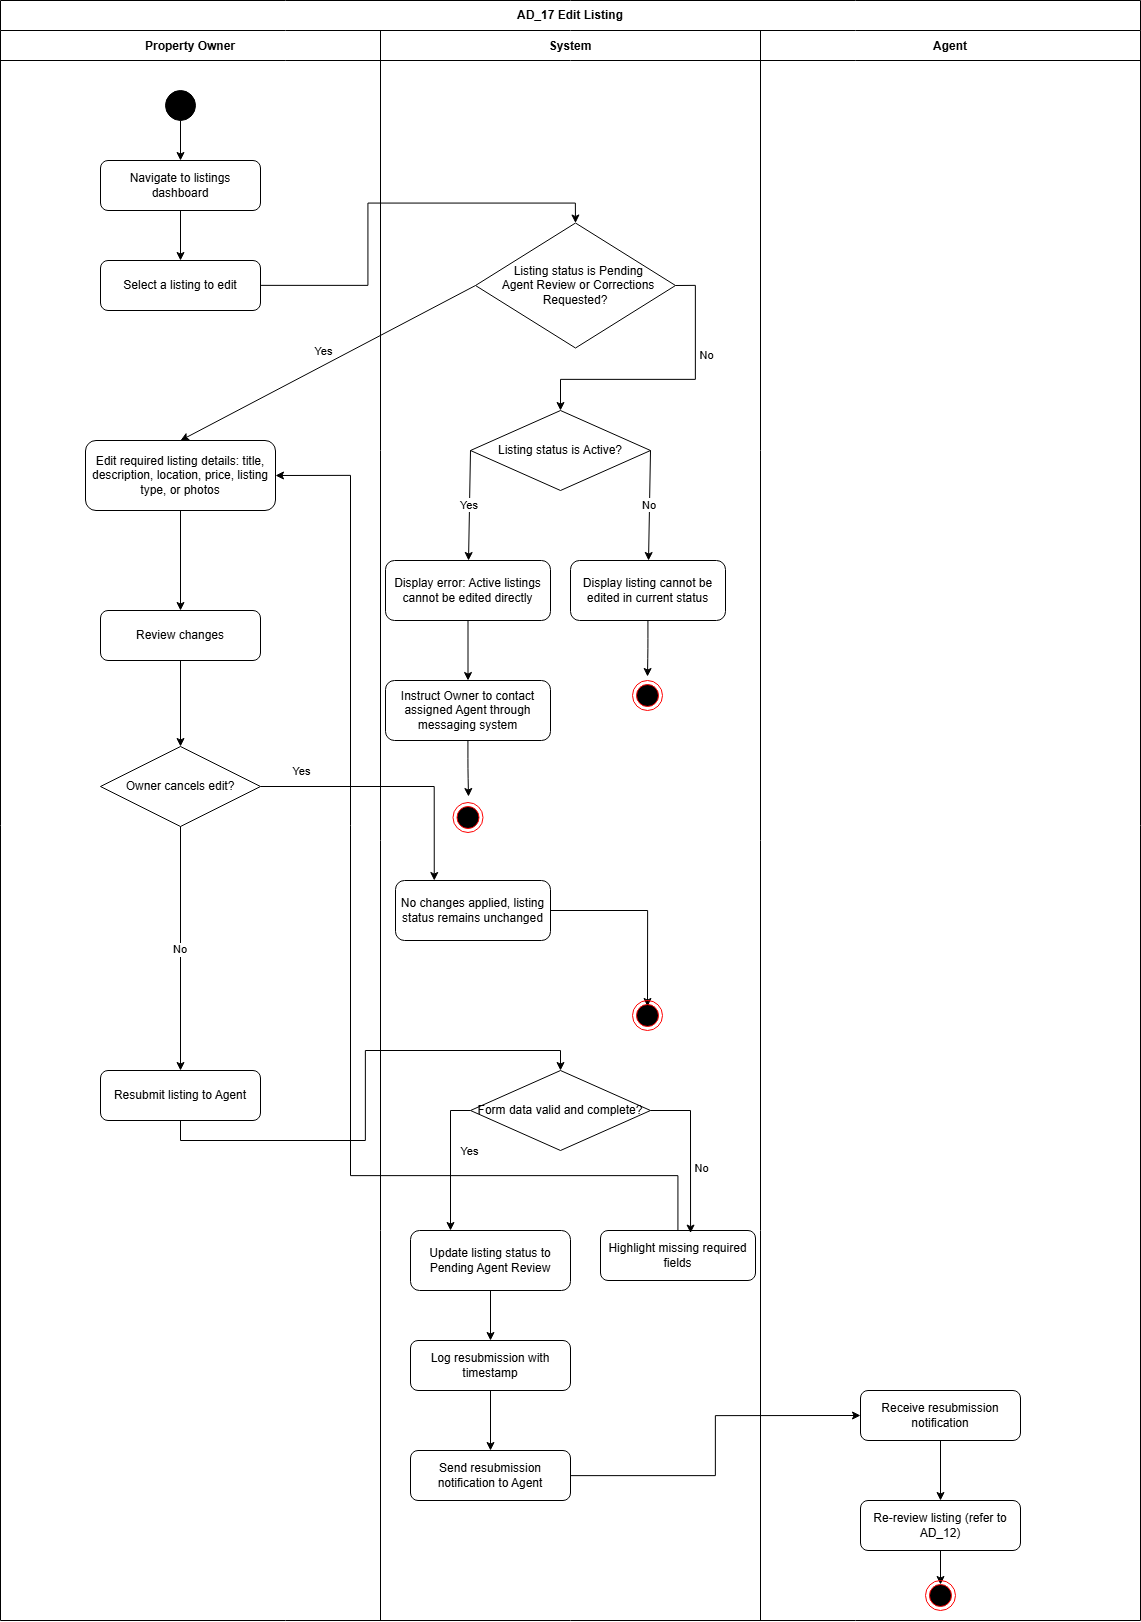

The diagram above was exported from draw.io. Its source (the exported page's mxGraphModel, read from the mxfile embedded in the PNG):
<mxGraphModel dx="3074" dy="1606" grid="1" gridSize="10" guides="1" tooltips="1" connect="1" arrows="1" fold="1" page="1" pageScale="1" pageWidth="1169" pageHeight="1654" math="0" shadow="0">
  <root>
    <mxCell id="0" />
    <mxCell id="1" parent="0" />
    <mxCell id="pool" parent="1" style="shape=table;html=1;whiteSpace=wrap;startSize=30;container=1;collapsible=0;childLayout=tableLayout;fixedRows=1;rowLines=0;fontStyle=1;align=center;resizeLast=1;fontSize=12;strokeColor=#000000;fillColor=none;" value="AD_17 Edit Listing" vertex="1">
      <mxGeometry height="1620" width="1140" x="10" y="10" as="geometry" />
    </mxCell>
    <mxCell id="header_row" parent="pool" style="shape=tableRow;html=1;startSize=0;swimlaneHead=0;swimlaneBody=0;fillColor=none;collapsible=0;dropTarget=0;points=[[0,0.5],[1,0.5]];portConstraint=eastwest;fontSize=0;top=0;left=0;right=0;bottom=1;strokeColor=#000000;" value="" vertex="1">
      <mxGeometry height="30" width="1140" y="30" as="geometry" />
    </mxCell>
    <mxCell id="h_owner" parent="header_row" style="shape=partialRectangle;connectable=0;fillColor=none;top=0;left=0;bottom=0;right=0;fontStyle=1;overflow=hidden;strokeColor=#000000;align=center;" value="Property Owner" vertex="1">
      <mxGeometry height="30" width="380" as="geometry">
        <mxRectangle height="30" width="380" as="alternateBounds" />
      </mxGeometry>
    </mxCell>
    <mxCell id="h_system" parent="header_row" style="shape=partialRectangle;connectable=0;fillColor=none;top=0;left=0;bottom=0;right=0;fontStyle=1;overflow=hidden;strokeColor=#000000;align=center;" value="System" vertex="1">
      <mxGeometry height="30" width="380" x="380" as="geometry">
        <mxRectangle height="30" width="380" as="alternateBounds" />
      </mxGeometry>
    </mxCell>
    <mxCell id="h_agent" parent="header_row" style="shape=partialRectangle;connectable=0;fillColor=none;top=0;left=0;bottom=0;right=0;fontStyle=1;overflow=hidden;strokeColor=#000000;align=center;" value="Agent" vertex="1">
      <mxGeometry height="30" width="380" x="760" as="geometry">
        <mxRectangle height="30" width="380" as="alternateBounds" />
      </mxGeometry>
    </mxCell>
    <mxCell id="body_row" parent="pool" style="shape=tableRow;html=1;startSize=0;swimlaneHead=0;swimlaneBody=0;fillColor=none;collapsible=0;dropTarget=0;points=[[0,0.5],[1,0.5]];portConstraint=eastwest;fontSize=0;top=0;left=0;right=0;bottom=0;strokeColor=#000000;" value="" vertex="1">
      <mxGeometry height="1560" width="1140" y="60" as="geometry" />
    </mxCell>
    <mxCell id="lane1" parent="body_row" style="shape=partialRectangle;connectable=0;fillColor=none;top=0;left=0;bottom=0;right=0;overflow=hidden;strokeColor=#000000;" value="" vertex="1">
      <mxGeometry height="1560" width="380" as="geometry">
        <mxRectangle height="1560" width="380" as="alternateBounds" />
      </mxGeometry>
    </mxCell>
    <mxCell id="lane2" parent="body_row" style="shape=partialRectangle;connectable=0;fillColor=none;top=0;left=0;bottom=0;right=0;overflow=hidden;strokeColor=#000000;" value="" vertex="1">
      <mxGeometry height="1560" width="380" x="380" as="geometry">
        <mxRectangle height="1560" width="380" as="alternateBounds" />
      </mxGeometry>
    </mxCell>
    <mxCell id="lane3" parent="body_row" style="shape=partialRectangle;connectable=0;fillColor=none;top=0;left=0;bottom=0;right=0;overflow=hidden;strokeColor=#000000;" value="" vertex="1">
      <mxGeometry height="1560" width="380" x="760" as="geometry">
        <mxRectangle height="1560" width="380" as="alternateBounds" />
      </mxGeometry>
    </mxCell>
    <mxCell id="start" parent="1" style="ellipse;aspect=fixed;fillColor=#000000;strokeColor=#000000;" value="" vertex="1">
      <mxGeometry height="30" width="30" x="175" y="100" as="geometry" />
    </mxCell>
    <mxCell id="n_navigate" parent="1" style="rounded=1;whiteSpace=wrap;html=1;" value="Navigate to listings dashboard" vertex="1">
      <mxGeometry height="50" width="160" x="110" y="170" as="geometry" />
    </mxCell>
    <mxCell id="ele6CZncGyTb1T5BTohQ-1" edge="1" parent="1" source="n_select" style="edgeStyle=orthogonalEdgeStyle;rounded=0;orthogonalLoop=1;jettySize=auto;html=1;entryX=0.5;entryY=0;entryDx=0;entryDy=0;" target="s_editable">
      <mxGeometry relative="1" as="geometry" />
    </mxCell>
    <mxCell id="n_select" parent="1" style="rounded=1;whiteSpace=wrap;html=1;" value="Select a listing to edit" vertex="1">
      <mxGeometry height="50" width="160" x="110" y="270" as="geometry" />
    </mxCell>
    <mxCell id="n_edit" parent="1" style="rounded=1;whiteSpace=wrap;html=1;" value="Edit required listing details: title, description, location, price, listing type, or photos" vertex="1">
      <mxGeometry height="70" width="190" x="95" y="450" as="geometry" />
    </mxCell>
    <mxCell id="n_review" parent="1" style="rounded=1;whiteSpace=wrap;html=1;" value="Review changes" vertex="1">
      <mxGeometry height="50" width="160" x="110" y="620" as="geometry" />
    </mxCell>
    <mxCell id="ukNJiYCCSjhomr1L8LQr-9" edge="1" parent="1" source="n_cancels" style="edgeStyle=orthogonalEdgeStyle;rounded=0;orthogonalLoop=1;jettySize=auto;html=1;entryX=0.25;entryY=0;entryDx=0;entryDy=0;" target="s_nochange">
      <mxGeometry relative="1" as="geometry" />
    </mxCell>
    <mxCell id="ukNJiYCCSjhomr1L8LQr-10" connectable="0" parent="ukNJiYCCSjhomr1L8LQr-9" style="edgeLabel;html=1;align=center;verticalAlign=middle;resizable=0;points=[];" value="Yes" vertex="1">
      <mxGeometry relative="1" x="-0.7401" y="1" as="geometry">
        <mxPoint x="5" y="-15" as="offset" />
      </mxGeometry>
    </mxCell>
    <mxCell id="n_cancels" parent="1" style="rhombus;whiteSpace=wrap;html=1;" value="Owner cancels edit?" vertex="1">
      <mxGeometry height="80" width="160" x="110" y="756" as="geometry" />
    </mxCell>
    <mxCell id="JBCNSuFCpRYMN-Nq9wuU-11" edge="1" parent="1" source="n_resubmit" style="edgeStyle=orthogonalEdgeStyle;rounded=0;orthogonalLoop=1;jettySize=auto;html=1;entryX=0.5;entryY=0;entryDx=0;entryDy=0;exitX=0.5;exitY=1;exitDx=0;exitDy=0;" target="s_formvalid">
      <mxGeometry relative="1" as="geometry" />
    </mxCell>
    <mxCell id="n_resubmit" parent="1" style="rounded=1;whiteSpace=wrap;html=1;" value="Resubmit listing to Agent" vertex="1">
      <mxGeometry height="50" width="160" x="110" y="1080" as="geometry" />
    </mxCell>
    <mxCell id="ukNJiYCCSjhomr1L8LQr-4" edge="1" parent="1" source="s_editable" style="edgeStyle=orthogonalEdgeStyle;rounded=0;orthogonalLoop=1;jettySize=auto;html=1;entryX=0.5;entryY=0;entryDx=0;entryDy=0;exitX=1;exitY=0.5;exitDx=0;exitDy=0;" target="s_active">
      <mxGeometry relative="1" as="geometry" />
    </mxCell>
    <mxCell id="ukNJiYCCSjhomr1L8LQr-5" connectable="0" parent="ukNJiYCCSjhomr1L8LQr-4" style="edgeLabel;html=1;align=center;verticalAlign=middle;resizable=0;points=[];" value="No" vertex="1">
      <mxGeometry relative="1" x="-0.3706" as="geometry">
        <mxPoint x="10" as="offset" />
      </mxGeometry>
    </mxCell>
    <mxCell id="ukNJiYCCSjhomr1L8LQr-7" edge="1" parent="1" source="s_editable" style="rounded=0;orthogonalLoop=1;jettySize=auto;html=1;entryX=0.5;entryY=0;entryDx=0;entryDy=0;exitX=0;exitY=0.5;exitDx=0;exitDy=0;" target="n_edit">
      <mxGeometry relative="1" as="geometry" />
    </mxCell>
    <mxCell id="ukNJiYCCSjhomr1L8LQr-8" connectable="0" parent="ukNJiYCCSjhomr1L8LQr-7" style="edgeLabel;html=1;align=center;verticalAlign=middle;resizable=0;points=[];" value="Yes" vertex="1">
      <mxGeometry relative="1" x="-0.017" y="3" as="geometry">
        <mxPoint x="-11" y="-14" as="offset" />
      </mxGeometry>
    </mxCell>
    <mxCell id="s_editable" parent="1" style="rhombus;whiteSpace=wrap;html=1;" value="&amp;nbsp; &amp;nbsp; &amp;nbsp; &amp;nbsp; &amp;nbsp; &amp;nbsp;Listing status is Pending&amp;nbsp; &amp;nbsp; &amp;nbsp; &amp;nbsp; &amp;nbsp; &amp;nbsp; Agent Review or Corrections Requested?" vertex="1">
      <mxGeometry height="125" width="200" x="485" y="232.5" as="geometry" />
    </mxCell>
    <mxCell id="s_active" parent="1" style="rhombus;whiteSpace=wrap;html=1;" value="Listing status is Active?" vertex="1">
      <mxGeometry height="80" width="180" x="480" y="420" as="geometry" />
    </mxCell>
    <mxCell id="s_err_active" parent="1" style="rounded=1;whiteSpace=wrap;html=1;" value="Display error: Active listings cannot be edited directly" vertex="1">
      <mxGeometry height="60" width="165" x="395" y="570" as="geometry" />
    </mxCell>
    <mxCell id="s_instruct" parent="1" style="rounded=1;whiteSpace=wrap;html=1;" value="Instruct Owner to contact assigned Agent through messaging system" vertex="1">
      <mxGeometry height="60" width="165" x="395" y="690" as="geometry" />
    </mxCell>
    <mxCell id="s_cannot" parent="1" style="rounded=1;whiteSpace=wrap;html=1;" value="Display listing cannot be edited in current status" vertex="1">
      <mxGeometry height="60" width="155" x="580" y="570" as="geometry" />
    </mxCell>
    <mxCell id="ukNJiYCCSjhomr1L8LQr-18" edge="1" parent="1" source="s_nochange" style="edgeStyle=orthogonalEdgeStyle;rounded=0;orthogonalLoop=1;jettySize=auto;html=1;entryX=0.5;entryY=0;entryDx=0;entryDy=0;">
      <mxGeometry relative="1" as="geometry">
        <mxPoint x="657" y="1016" as="targetPoint" />
      </mxGeometry>
    </mxCell>
    <mxCell id="s_nochange" parent="1" style="rounded=1;whiteSpace=wrap;html=1;" value="No changes applied, listing status remains unchanged" vertex="1">
      <mxGeometry height="60" width="155" x="405" y="890" as="geometry" />
    </mxCell>
    <mxCell id="ukNJiYCCSjhomr1L8LQr-23" edge="1" parent="1" source="s_formvalid" style="edgeStyle=orthogonalEdgeStyle;rounded=0;orthogonalLoop=1;jettySize=auto;html=1;entryX=0.25;entryY=0;entryDx=0;entryDy=0;exitX=0;exitY=0.5;exitDx=0;exitDy=0;" target="s_update">
      <mxGeometry relative="1" as="geometry" />
    </mxCell>
    <mxCell id="ukNJiYCCSjhomr1L8LQr-24" connectable="0" parent="ukNJiYCCSjhomr1L8LQr-23" style="edgeLabel;html=1;align=center;verticalAlign=middle;resizable=0;points=[];" value="Yes" vertex="1">
      <mxGeometry relative="1" x="-0.1686" y="-1" as="geometry">
        <mxPoint x="19" y="2" as="offset" />
      </mxGeometry>
    </mxCell>
    <mxCell id="s_formvalid" parent="1" style="rhombus;whiteSpace=wrap;html=1;" value="Form data valid and complete?" vertex="1">
      <mxGeometry height="80" width="180" x="480" y="1080" as="geometry" />
    </mxCell>
    <mxCell id="ukNJiYCCSjhomr1L8LQr-22" edge="1" parent="1" source="s_highlight" style="edgeStyle=orthogonalEdgeStyle;rounded=0;orthogonalLoop=1;jettySize=auto;html=1;entryX=1;entryY=0.5;entryDx=0;entryDy=0;" target="n_edit">
      <mxGeometry relative="1" as="geometry">
        <Array as="points">
          <mxPoint x="360" y="1185" />
          <mxPoint x="360" y="485" />
        </Array>
      </mxGeometry>
    </mxCell>
    <mxCell id="s_highlight" parent="1" style="rounded=1;whiteSpace=wrap;html=1;" value="Highlight missing required fields" vertex="1">
      <mxGeometry height="50" width="155" x="610" y="1240" as="geometry" />
    </mxCell>
    <mxCell id="s_update" parent="1" style="rounded=1;whiteSpace=wrap;html=1;" value="Update listing status to Pending Agent Review" vertex="1">
      <mxGeometry height="60" width="160" x="420" y="1240" as="geometry" />
    </mxCell>
    <mxCell id="s_log" parent="1" style="rounded=1;whiteSpace=wrap;html=1;" value="Log resubmission with timestamp" vertex="1">
      <mxGeometry height="50" width="160" x="420" y="1350" as="geometry" />
    </mxCell>
    <mxCell id="ukNJiYCCSjhomr1L8LQr-25" edge="1" parent="1" source="s_notify" style="edgeStyle=orthogonalEdgeStyle;rounded=0;orthogonalLoop=1;jettySize=auto;html=1;entryX=0;entryY=0.5;entryDx=0;entryDy=0;" target="a_receive">
      <mxGeometry relative="1" as="geometry" />
    </mxCell>
    <mxCell id="s_notify" parent="1" style="rounded=1;whiteSpace=wrap;html=1;" value="Send resubmission notification to Agent" vertex="1">
      <mxGeometry height="50" width="160" x="420" y="1460" as="geometry" />
    </mxCell>
    <mxCell id="a_receive" parent="1" style="rounded=1;whiteSpace=wrap;html=1;" value="Receive resubmission notification" vertex="1">
      <mxGeometry height="50" width="160" x="870" y="1400" as="geometry" />
    </mxCell>
    <mxCell id="ukNJiYCCSjhomr1L8LQr-34" edge="1" parent="1" source="a_rereview" style="edgeStyle=orthogonalEdgeStyle;rounded=0;orthogonalLoop=1;jettySize=auto;html=1;entryX=0.5;entryY=0;entryDx=0;entryDy=0;">
      <mxGeometry relative="1" as="geometry">
        <mxPoint x="950" y="1594" as="targetPoint" />
      </mxGeometry>
    </mxCell>
    <mxCell id="a_rereview" parent="1" style="rounded=1;whiteSpace=wrap;html=1;" value="Re-review listing (refer to AD_12)" vertex="1">
      <mxGeometry height="50" width="160" x="870" y="1510" as="geometry" />
    </mxCell>
    <mxCell id="e1" edge="1" parent="1" source="start" style="edgeStyle=orthogonalEdgeStyle;" target="n_navigate">
      <mxGeometry relative="1" as="geometry" />
    </mxCell>
    <mxCell id="e2" edge="1" parent="1" source="n_navigate" style="edgeStyle=orthogonalEdgeStyle;" target="n_select">
      <mxGeometry relative="1" as="geometry" />
    </mxCell>
    <mxCell id="e6" edge="1" parent="1" source="s_active" style="exitX=0;exitY=0.5;exitDx=0;exitDy=0;" target="s_err_active" value="Yes">
      <mxGeometry relative="1" as="geometry" />
    </mxCell>
    <mxCell id="e7" edge="1" parent="1" source="s_err_active" style="edgeStyle=orthogonalEdgeStyle;" target="s_instruct">
      <mxGeometry relative="1" as="geometry" />
    </mxCell>
    <mxCell id="e8" edge="1" parent="1" source="s_instruct" style="edgeStyle=orthogonalEdgeStyle;">
      <mxGeometry relative="1" as="geometry">
        <mxPoint x="478" y="806" as="targetPoint" />
      </mxGeometry>
    </mxCell>
    <mxCell id="e9" edge="1" parent="1" source="s_active" style="rounded=0;exitX=1;exitY=0.5;exitDx=0;exitDy=0;" target="s_cannot" value="No">
      <mxGeometry relative="1" as="geometry" />
    </mxCell>
    <mxCell id="e10" edge="1" parent="1" source="s_cannot" style="edgeStyle=orthogonalEdgeStyle;">
      <mxGeometry relative="1" as="geometry">
        <mxPoint x="656.9999999999998" y="686" as="targetPoint" />
      </mxGeometry>
    </mxCell>
    <mxCell id="e11" edge="1" parent="1" source="n_edit" style="edgeStyle=orthogonalEdgeStyle;" target="n_review">
      <mxGeometry relative="1" as="geometry" />
    </mxCell>
    <mxCell id="e12" edge="1" parent="1" source="n_review" style="edgeStyle=orthogonalEdgeStyle;" target="n_cancels">
      <mxGeometry relative="1" as="geometry" />
    </mxCell>
    <mxCell id="e15" edge="1" parent="1" source="n_cancels" style="edgeStyle=orthogonalEdgeStyle;" target="n_resubmit" value="No">
      <mxGeometry relative="1" as="geometry" />
    </mxCell>
    <mxCell id="e20" edge="1" parent="1" source="s_update" style="edgeStyle=orthogonalEdgeStyle;" target="s_log">
      <mxGeometry relative="1" as="geometry" />
    </mxCell>
    <mxCell id="e21" edge="1" parent="1" source="s_log" style="edgeStyle=orthogonalEdgeStyle;" target="s_notify">
      <mxGeometry relative="1" as="geometry" />
    </mxCell>
    <mxCell id="e23" edge="1" parent="1" source="a_receive" style="edgeStyle=orthogonalEdgeStyle;" target="a_rereview">
      <mxGeometry relative="1" as="geometry" />
    </mxCell>
    <mxCell id="ukNJiYCCSjhomr1L8LQr-20" edge="1" parent="1" source="s_formvalid" style="edgeStyle=orthogonalEdgeStyle;rounded=0;orthogonalLoop=1;jettySize=auto;html=1;entryX=0.581;entryY=0.052;entryDx=0;entryDy=0;entryPerimeter=0;exitX=1;exitY=0.5;exitDx=0;exitDy=0;" target="s_highlight">
      <mxGeometry relative="1" as="geometry" />
    </mxCell>
    <mxCell id="ukNJiYCCSjhomr1L8LQr-21" connectable="0" parent="ukNJiYCCSjhomr1L8LQr-20" style="edgeLabel;html=1;align=center;verticalAlign=middle;resizable=0;points=[];" value="No" vertex="1">
      <mxGeometry relative="1" x="0.168" y="1" as="geometry">
        <mxPoint x="9" y="2" as="offset" />
      </mxGeometry>
    </mxCell>
    <mxCell id="JBCNSuFCpRYMN-Nq9wuU-5" parent="1" style="ellipse;html=1;shape=endState;fillColor=#000000;strokeColor=#ff0000;" value="" vertex="1">
      <mxGeometry height="30" width="30" x="642" y="1010" as="geometry" />
    </mxCell>
    <mxCell id="JBCNSuFCpRYMN-Nq9wuU-6" parent="1" style="ellipse;html=1;shape=endState;fillColor=#000000;strokeColor=#ff0000;" value="" vertex="1">
      <mxGeometry height="30" width="30" x="462.5" y="812" as="geometry" />
    </mxCell>
    <mxCell id="JBCNSuFCpRYMN-Nq9wuU-7" parent="1" style="ellipse;html=1;shape=endState;fillColor=#000000;strokeColor=#ff0000;" value="" vertex="1">
      <mxGeometry height="30" width="30" x="642" y="690" as="geometry" />
    </mxCell>
    <mxCell id="JBCNSuFCpRYMN-Nq9wuU-12" parent="1" style="ellipse;html=1;shape=endState;fillColor=#000000;strokeColor=#ff0000;" value="" vertex="1">
      <mxGeometry height="30" width="30" x="935" y="1590" as="geometry" />
    </mxCell>
  </root>
</mxGraphModel>